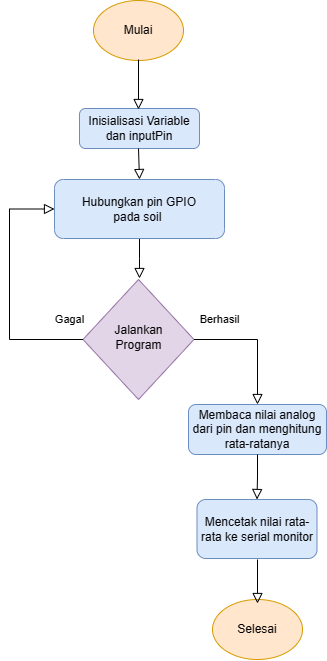

The diagram above was exported from draw.io. Its source (the exported page's mxGraphModel, read from the mxfile embedded in the PNG):
<mxGraphModel dx="341" dy="658" grid="1" gridSize="10" guides="1" tooltips="1" connect="1" arrows="1" fold="1" page="1" pageScale="1" pageWidth="827" pageHeight="1169" math="0" shadow="0">
  <root>
    <mxCell id="WIyWlLk6GJQsqaUBKTNV-0" />
    <mxCell id="WIyWlLk6GJQsqaUBKTNV-1" parent="WIyWlLk6GJQsqaUBKTNV-0" />
    <mxCell id="JCkg6a9QmcnmohXIkmyJ-14" value="" style="rounded=0;html=1;jettySize=auto;orthogonalLoop=1;fontSize=11;endArrow=block;endFill=0;endSize=8;strokeWidth=1;shadow=0;labelBackgroundColor=none;edgeStyle=orthogonalEdgeStyle;exitX=0.5;exitY=1;exitDx=0;exitDy=0;" edge="1" parent="WIyWlLk6GJQsqaUBKTNV-1" source="JCkg6a9QmcnmohXIkmyJ-15">
      <mxGeometry relative="1" as="geometry">
        <mxPoint x="1088" y="249" as="sourcePoint" />
        <mxPoint x="830" y="299" as="targetPoint" />
      </mxGeometry>
    </mxCell>
    <mxCell id="JCkg6a9QmcnmohXIkmyJ-15" value="Hubungkan pin GPIO &lt;br&gt;pada soil&amp;nbsp;" style="rounded=1;whiteSpace=wrap;html=1;fontSize=12;glass=0;strokeWidth=1;shadow=0;fillColor=#dae8fc;strokeColor=#6c8ebf;" vertex="1" parent="WIyWlLk6GJQsqaUBKTNV-1">
      <mxGeometry x="745" y="200" width="170" height="59" as="geometry" />
    </mxCell>
    <mxCell id="JCkg6a9QmcnmohXIkmyJ-16" value="Inisialisasi Variable dan inputPin" style="rounded=1;whiteSpace=wrap;html=1;fontSize=12;glass=0;strokeWidth=1;shadow=0;fillColor=#dae8fc;strokeColor=#6c8ebf;" vertex="1" parent="WIyWlLk6GJQsqaUBKTNV-1">
      <mxGeometry x="770" y="129" width="120" height="40" as="geometry" />
    </mxCell>
    <mxCell id="JCkg6a9QmcnmohXIkmyJ-17" value="" style="rounded=0;html=1;jettySize=auto;orthogonalLoop=1;fontSize=11;endArrow=block;endFill=0;endSize=8;strokeWidth=1;shadow=0;labelBackgroundColor=none;edgeStyle=orthogonalEdgeStyle;" edge="1" parent="WIyWlLk6GJQsqaUBKTNV-1">
      <mxGeometry relative="1" as="geometry">
        <mxPoint x="829" y="169" as="sourcePoint" />
        <mxPoint x="830" y="200" as="targetPoint" />
      </mxGeometry>
    </mxCell>
    <mxCell id="JCkg6a9QmcnmohXIkmyJ-18" value="Mulai" style="ellipse;whiteSpace=wrap;html=1;fillColor=#ffe6cc;strokeColor=#d79b00;" vertex="1" parent="WIyWlLk6GJQsqaUBKTNV-1">
      <mxGeometry x="784" y="21" width="90" height="60" as="geometry" />
    </mxCell>
    <mxCell id="JCkg6a9QmcnmohXIkmyJ-19" value="" style="rounded=0;html=1;jettySize=auto;orthogonalLoop=1;fontSize=11;endArrow=block;endFill=0;endSize=8;strokeWidth=1;shadow=0;labelBackgroundColor=none;edgeStyle=orthogonalEdgeStyle;" edge="1" parent="WIyWlLk6GJQsqaUBKTNV-1">
      <mxGeometry relative="1" as="geometry">
        <mxPoint x="829" y="80" as="sourcePoint" />
        <mxPoint x="829" y="130" as="targetPoint" />
      </mxGeometry>
    </mxCell>
    <mxCell id="JCkg6a9QmcnmohXIkmyJ-20" value="Jalankan&lt;br&gt;Program" style="rhombus;whiteSpace=wrap;html=1;shadow=0;fontFamily=Helvetica;fontSize=12;align=center;strokeWidth=1;spacing=6;spacingTop=-4;fillColor=#e1d5e7;strokeColor=#9673a6;" vertex="1" parent="WIyWlLk6GJQsqaUBKTNV-1">
      <mxGeometry x="773.5" y="300" width="111" height="120" as="geometry" />
    </mxCell>
    <mxCell id="JCkg6a9QmcnmohXIkmyJ-21" value="Berhasil" style="rounded=0;html=1;jettySize=auto;orthogonalLoop=1;fontSize=11;endArrow=block;endFill=0;endSize=8;strokeWidth=1;shadow=0;labelBackgroundColor=none;edgeStyle=orthogonalEdgeStyle;exitX=1;exitY=0.5;exitDx=0;exitDy=0;entryX=0.5;entryY=0;entryDx=0;entryDy=0;" edge="1" parent="WIyWlLk6GJQsqaUBKTNV-1" source="JCkg6a9QmcnmohXIkmyJ-20" target="JCkg6a9QmcnmohXIkmyJ-26">
      <mxGeometry x="-0.6031" y="20" relative="1" as="geometry">
        <mxPoint as="offset" />
        <mxPoint x="947" y="490" as="targetPoint" />
      </mxGeometry>
    </mxCell>
    <mxCell id="JCkg6a9QmcnmohXIkmyJ-22" value="Selesai" style="ellipse;whiteSpace=wrap;html=1;fillColor=#ffe6cc;strokeColor=#d79b00;" vertex="1" parent="WIyWlLk6GJQsqaUBKTNV-1">
      <mxGeometry x="903" y="620" width="90" height="60" as="geometry" />
    </mxCell>
    <mxCell id="JCkg6a9QmcnmohXIkmyJ-23" value="Mencetak nilai rata-rata ke serial monitor" style="rounded=1;whiteSpace=wrap;html=1;fontSize=12;glass=0;strokeWidth=1;shadow=0;fillColor=#dae8fc;strokeColor=#6c8ebf;" vertex="1" parent="WIyWlLk6GJQsqaUBKTNV-1">
      <mxGeometry x="887.5" y="520" width="120" height="59" as="geometry" />
    </mxCell>
    <mxCell id="JCkg6a9QmcnmohXIkmyJ-25" value="Gagal" style="rounded=0;html=1;jettySize=auto;orthogonalLoop=1;fontSize=11;endArrow=block;endFill=0;endSize=8;strokeWidth=1;shadow=0;labelBackgroundColor=none;edgeStyle=orthogonalEdgeStyle;exitX=0;exitY=0.5;exitDx=0;exitDy=0;entryX=0;entryY=0.5;entryDx=0;entryDy=0;" edge="1" parent="WIyWlLk6GJQsqaUBKTNV-1" source="JCkg6a9QmcnmohXIkmyJ-20" target="JCkg6a9QmcnmohXIkmyJ-15">
      <mxGeometry x="-0.8797" y="-20" relative="1" as="geometry">
        <mxPoint x="1" as="offset" />
        <mxPoint x="763.5" y="360" as="sourcePoint" />
        <mxPoint x="760" y="239" as="targetPoint" />
        <Array as="points">
          <mxPoint x="700" y="360" />
          <mxPoint x="700" y="230" />
        </Array>
      </mxGeometry>
    </mxCell>
    <mxCell id="JCkg6a9QmcnmohXIkmyJ-26" value="Membaca nilai analog dari pin dan menghitung rata-ratanya" style="rounded=1;whiteSpace=wrap;html=1;fontSize=12;glass=0;strokeWidth=1;shadow=0;fillColor=#dae8fc;strokeColor=#6c8ebf;" vertex="1" parent="WIyWlLk6GJQsqaUBKTNV-1">
      <mxGeometry x="879" y="425" width="138" height="50" as="geometry" />
    </mxCell>
    <mxCell id="JCkg6a9QmcnmohXIkmyJ-27" value="" style="rounded=0;html=1;jettySize=auto;orthogonalLoop=1;fontSize=11;endArrow=block;endFill=0;endSize=8;strokeWidth=1;shadow=0;labelBackgroundColor=none;edgeStyle=orthogonalEdgeStyle;exitX=0.5;exitY=1;exitDx=0;exitDy=0;entryX=0.5;entryY=0;entryDx=0;entryDy=0;" edge="1" parent="WIyWlLk6GJQsqaUBKTNV-1" source="JCkg6a9QmcnmohXIkmyJ-26" target="JCkg6a9QmcnmohXIkmyJ-23">
      <mxGeometry relative="1" as="geometry">
        <mxPoint x="934.75" y="530" as="sourcePoint" />
        <mxPoint x="958.75" y="670" as="targetPoint" />
      </mxGeometry>
    </mxCell>
    <mxCell id="JCkg6a9QmcnmohXIkmyJ-28" value="" style="rounded=0;html=1;jettySize=auto;orthogonalLoop=1;fontSize=11;endArrow=block;endFill=0;endSize=8;strokeWidth=1;shadow=0;labelBackgroundColor=none;edgeStyle=orthogonalEdgeStyle;entryX=0.5;entryY=0;entryDx=0;entryDy=0;" edge="1" parent="WIyWlLk6GJQsqaUBKTNV-1">
      <mxGeometry relative="1" as="geometry">
        <mxPoint x="948" y="580" as="sourcePoint" />
        <mxPoint x="948" y="624" as="targetPoint" />
      </mxGeometry>
    </mxCell>
  </root>
</mxGraphModel>